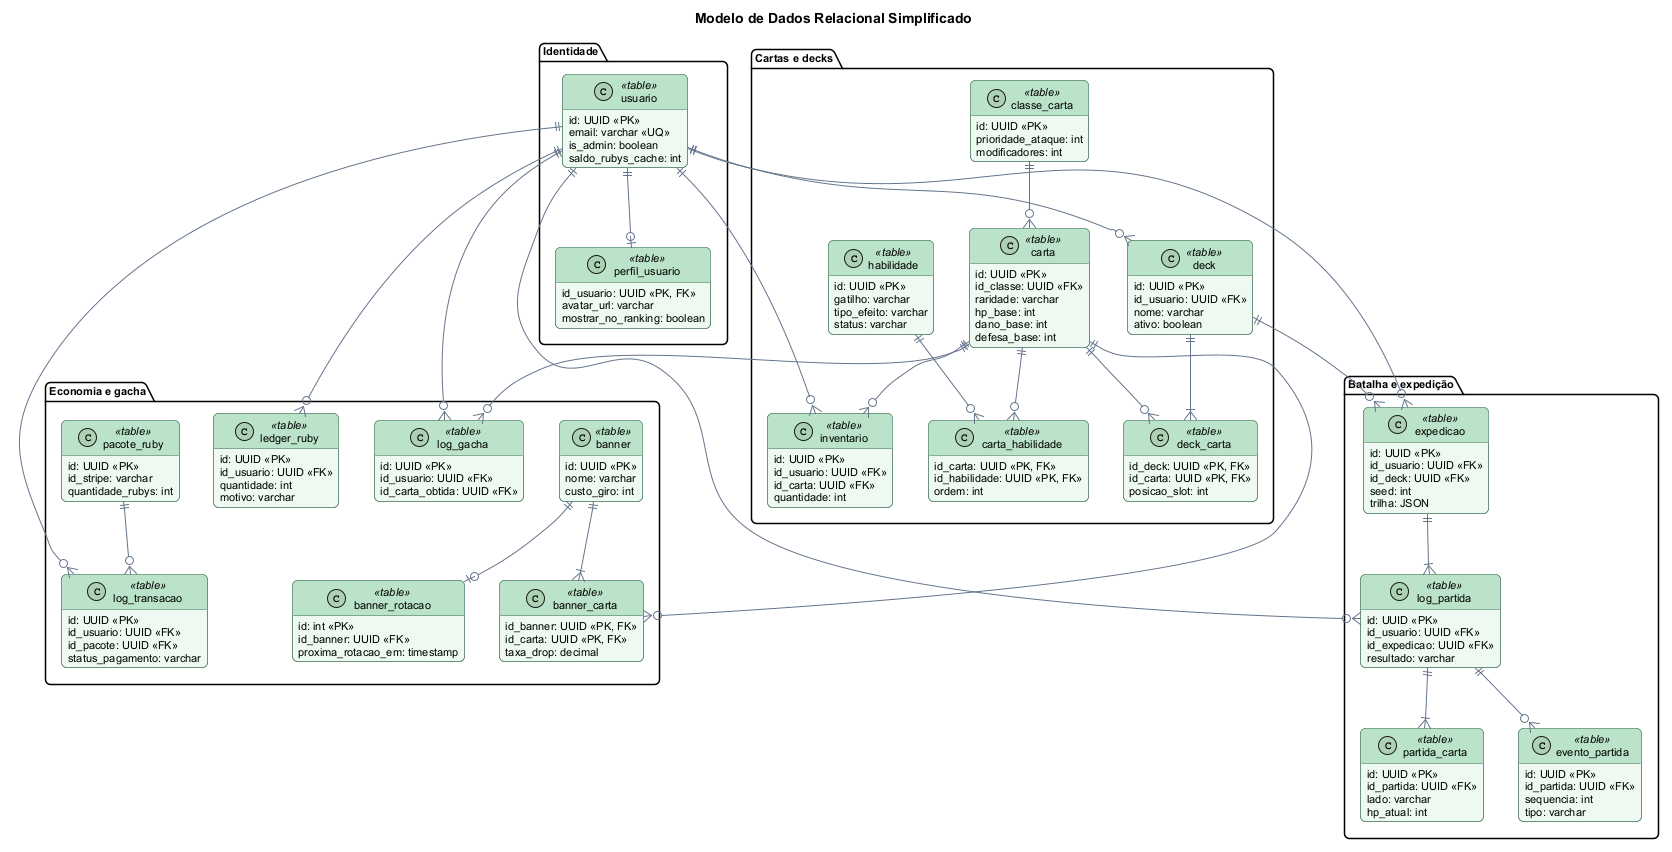

The diagram above was rendered by PlantUML. Its source (embedded in the PNG):
@startuml
title Modelo de Dados Relacional Simplificado
skinparam backgroundColor #FFFFFF
skinparam shadowing false
skinparam roundcorner 10
skinparam defaultFontName Arial
skinparam defaultFontSize 11
skinparam ArrowColor #64748B
skinparam ClassBorderColor #3F6E55
skinparam ClassBackgroundColor #EDF9F1
skinparam ClassHeaderBackgroundColor #BBE3C8
hide methods

package "Identidade" {
  class usuario <<table>> {
    id: UUID <<PK>>
    email: varchar <<UQ>>
    is_admin: boolean
    saldo_rubys_cache: int
  }
  class perfil_usuario <<table>> {
    id_usuario: UUID <<PK, FK>>
    avatar_url: varchar
    mostrar_no_ranking: boolean
  }
}

package "Cartas e decks" {
  class carta <<table>> {
    id: UUID <<PK>>
    id_classe: UUID <<FK>>
    raridade: varchar
    hp_base: int
    dano_base: int
    defesa_base: int
  }
  class classe_carta <<table>> {
    id: UUID <<PK>>
    prioridade_ataque: int
    modificadores: int
  }
  class habilidade <<table>> {
    id: UUID <<PK>>
    gatilho: varchar
    tipo_efeito: varchar
    status: varchar
  }
  class carta_habilidade <<table>> {
    id_carta: UUID <<PK, FK>>
    id_habilidade: UUID <<PK, FK>>
    ordem: int
  }
  class inventario <<table>> {
    id: UUID <<PK>>
    id_usuario: UUID <<FK>>
    id_carta: UUID <<FK>>
    quantidade: int
  }
  class deck <<table>> {
    id: UUID <<PK>>
    id_usuario: UUID <<FK>>
    nome: varchar
    ativo: boolean
  }
  class deck_carta <<table>> {
    id_deck: UUID <<PK, FK>>
    id_carta: UUID <<PK, FK>>
    posicao_slot: int
  }
}

package "Batalha e expedição" {
  class log_partida <<table>> {
    id: UUID <<PK>>
    id_usuario: UUID <<FK>>
    id_expedicao: UUID <<FK>>
    resultado: varchar
  }
  class partida_carta <<table>> {
    id: UUID <<PK>>
    id_partida: UUID <<FK>>
    lado: varchar
    hp_atual: int
  }
  class evento_partida <<table>> {
    id: UUID <<PK>>
    id_partida: UUID <<FK>>
    sequencia: int
    tipo: varchar
  }
  class expedicao <<table>> {
    id: UUID <<PK>>
    id_usuario: UUID <<FK>>
    id_deck: UUID <<FK>>
    seed: int
    trilha: JSON
  }
}

package "Economia e gacha" {
  class banner <<table>> {
    id: UUID <<PK>>
    nome: varchar
    custo_giro: int
  }
  class banner_carta <<table>> {
    id_banner: UUID <<PK, FK>>
    id_carta: UUID <<PK, FK>>
    taxa_drop: decimal
  }
  class banner_rotacao <<table>> {
    id: int <<PK>>
    id_banner: UUID <<FK>>
    proxima_rotacao_em: timestamp
  }
  class log_gacha <<table>> {
    id: UUID <<PK>>
    id_usuario: UUID <<FK>>
    id_carta_obtida: UUID <<FK>>
  }
  class ledger_ruby <<table>> {
    id: UUID <<PK>>
    id_usuario: UUID <<FK>>
    quantidade: int
    motivo: varchar
  }
  class pacote_ruby <<table>> {
    id: UUID <<PK>>
    id_stripe: varchar
    quantidade_rubys: int
  }
  class log_transacao <<table>> {
    id: UUID <<PK>>
    id_usuario: UUID <<FK>>
    id_pacote: UUID <<FK>>
    status_pagamento: varchar
  }
}

usuario ||--o| perfil_usuario
usuario ||--o{ inventario
usuario ||--o{ deck
carta ||--o{ inventario
deck ||--|{ deck_carta
carta ||--o{ deck_carta
classe_carta ||--o{ carta
carta ||--o{ carta_habilidade
habilidade ||--o{ carta_habilidade
usuario ||--o{ log_partida
log_partida ||--|{ partida_carta
log_partida ||--o{ evento_partida
usuario ||--o{ expedicao
deck ||--o{ expedicao
expedicao ||--|{ log_partida
banner ||--|{ banner_carta
carta ||--o{ banner_carta
banner ||--o| banner_rotacao
usuario ||--o{ log_gacha
carta ||--o{ log_gacha
usuario ||--o{ ledger_ruby
usuario ||--o{ log_transacao
pacote_ruby ||--o{ log_transacao
@enduml